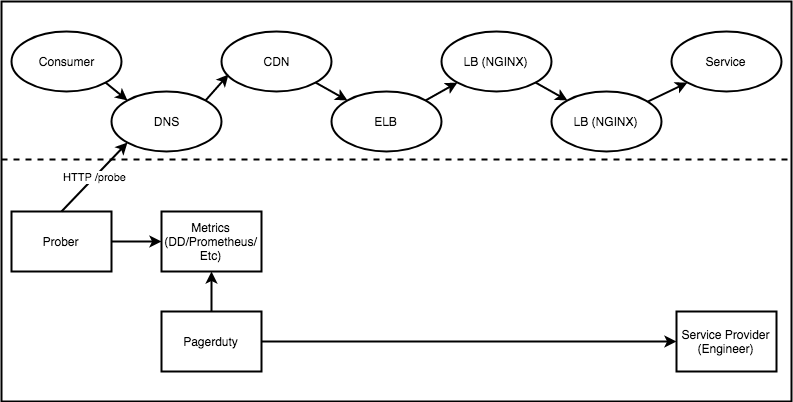

The diagram above was exported from draw.io. Its source (the exported page's mxGraphModel, read from the mxfile embedded in the PNG):
<mxGraphModel dx="1707" dy="694" grid="1" gridSize="10" guides="1" tooltips="1" connect="1" arrows="1" fold="1" page="1" pageScale="1" pageWidth="850" pageHeight="1100" math="0" shadow="0">
  <root>
    <mxCell id="0" />
    <mxCell id="1" parent="0" />
    <mxCell id="x3LN4bq1aGaw1o-7tpyV-11" value="" style="rounded=0;whiteSpace=wrap;html=1;strokeWidth=2;" vertex="1" parent="1">
      <mxGeometry x="-20" y="30" width="790" height="400" as="geometry" />
    </mxCell>
    <mxCell id="bZ2OGQMVnVDAwlNuAeu6-1" value="Consumer" style="ellipse;whiteSpace=wrap;html=1;strokeWidth=2;" parent="1" vertex="1">
      <mxGeometry x="-10" y="60" width="110" height="60" as="geometry" />
    </mxCell>
    <mxCell id="bZ2OGQMVnVDAwlNuAeu6-2" value="DNS" style="ellipse;whiteSpace=wrap;html=1;strokeWidth=2;" parent="1" vertex="1">
      <mxGeometry x="90" y="120" width="110" height="60" as="geometry" />
    </mxCell>
    <mxCell id="bZ2OGQMVnVDAwlNuAeu6-4" value="CDN" style="ellipse;whiteSpace=wrap;html=1;strokeWidth=2;" parent="1" vertex="1">
      <mxGeometry x="200" y="60" width="110" height="60" as="geometry" />
    </mxCell>
    <mxCell id="bZ2OGQMVnVDAwlNuAeu6-6" value="ELB" style="ellipse;whiteSpace=wrap;html=1;strokeWidth=2;" parent="1" vertex="1">
      <mxGeometry x="310" y="120" width="110" height="60" as="geometry" />
    </mxCell>
    <mxCell id="bZ2OGQMVnVDAwlNuAeu6-7" value="LB (NGINX)" style="ellipse;whiteSpace=wrap;html=1;strokeWidth=2;" parent="1" vertex="1">
      <mxGeometry x="420" y="60" width="110" height="60" as="geometry" />
    </mxCell>
    <mxCell id="bZ2OGQMVnVDAwlNuAeu6-8" value="LB (NGINX)" style="ellipse;whiteSpace=wrap;html=1;strokeWidth=2;" parent="1" vertex="1">
      <mxGeometry x="530" y="120" width="110" height="60" as="geometry" />
    </mxCell>
    <mxCell id="bZ2OGQMVnVDAwlNuAeu6-9" value="" style="endArrow=classic;html=1;exitX=1;exitY=1;exitDx=0;exitDy=0;entryX=0;entryY=0;entryDx=0;entryDy=0;strokeWidth=2;" parent="1" source="bZ2OGQMVnVDAwlNuAeu6-1" target="bZ2OGQMVnVDAwlNuAeu6-2" edge="1">
      <mxGeometry width="50" height="50" relative="1" as="geometry">
        <mxPoint x="-10" y="250" as="sourcePoint" />
        <mxPoint x="40" y="200" as="targetPoint" />
      </mxGeometry>
    </mxCell>
    <mxCell id="bZ2OGQMVnVDAwlNuAeu6-10" value="" style="endArrow=classic;html=1;exitX=1;exitY=0;exitDx=0;exitDy=0;entryX=0.064;entryY=0.717;entryDx=0;entryDy=0;entryPerimeter=0;strokeWidth=2;" parent="1" source="bZ2OGQMVnVDAwlNuAeu6-2" target="bZ2OGQMVnVDAwlNuAeu6-4" edge="1">
      <mxGeometry width="50" height="50" relative="1" as="geometry">
        <mxPoint x="94" y="121" as="sourcePoint" />
        <mxPoint x="116" y="139" as="targetPoint" />
      </mxGeometry>
    </mxCell>
    <mxCell id="bZ2OGQMVnVDAwlNuAeu6-12" value="" style="endArrow=classic;html=1;exitX=1;exitY=1;exitDx=0;exitDy=0;entryX=0;entryY=0;entryDx=0;entryDy=0;strokeWidth=2;" parent="1" source="bZ2OGQMVnVDAwlNuAeu6-4" target="bZ2OGQMVnVDAwlNuAeu6-6" edge="1">
      <mxGeometry width="50" height="50" relative="1" as="geometry">
        <mxPoint x="194" y="139" as="sourcePoint" />
        <mxPoint x="217" y="113" as="targetPoint" />
      </mxGeometry>
    </mxCell>
    <mxCell id="bZ2OGQMVnVDAwlNuAeu6-13" value="" style="endArrow=classic;html=1;exitX=1;exitY=0;exitDx=0;exitDy=0;entryX=0;entryY=1;entryDx=0;entryDy=0;strokeWidth=2;" parent="1" source="bZ2OGQMVnVDAwlNuAeu6-6" target="bZ2OGQMVnVDAwlNuAeu6-7" edge="1">
      <mxGeometry width="50" height="50" relative="1" as="geometry">
        <mxPoint x="204" y="149" as="sourcePoint" />
        <mxPoint x="227" y="123" as="targetPoint" />
      </mxGeometry>
    </mxCell>
    <mxCell id="bZ2OGQMVnVDAwlNuAeu6-14" value="" style="endArrow=classic;html=1;exitX=1;exitY=1;exitDx=0;exitDy=0;entryX=0;entryY=0;entryDx=0;entryDy=0;strokeWidth=2;" parent="1" source="bZ2OGQMVnVDAwlNuAeu6-7" target="bZ2OGQMVnVDAwlNuAeu6-8" edge="1">
      <mxGeometry width="50" height="50" relative="1" as="geometry">
        <mxPoint x="414" y="139" as="sourcePoint" />
        <mxPoint x="446" y="121" as="targetPoint" />
      </mxGeometry>
    </mxCell>
    <mxCell id="bZ2OGQMVnVDAwlNuAeu6-16" value="Service" style="ellipse;whiteSpace=wrap;html=1;strokeWidth=2;" parent="1" vertex="1">
      <mxGeometry x="650" y="60" width="110" height="60" as="geometry" />
    </mxCell>
    <mxCell id="bZ2OGQMVnVDAwlNuAeu6-17" value="" style="endArrow=classic;html=1;entryX=0;entryY=1;entryDx=0;entryDy=0;strokeWidth=2;" parent="1" source="bZ2OGQMVnVDAwlNuAeu6-8" target="bZ2OGQMVnVDAwlNuAeu6-16" edge="1">
      <mxGeometry width="50" height="50" relative="1" as="geometry">
        <mxPoint x="524" y="121" as="sourcePoint" />
        <mxPoint x="556" y="139" as="targetPoint" />
      </mxGeometry>
    </mxCell>
    <mxCell id="x3LN4bq1aGaw1o-7tpyV-5" value="" style="edgeStyle=orthogonalEdgeStyle;rounded=0;orthogonalLoop=1;jettySize=auto;html=1;strokeWidth=2;" edge="1" parent="1" source="x3LN4bq1aGaw1o-7tpyV-1" target="x3LN4bq1aGaw1o-7tpyV-4">
      <mxGeometry relative="1" as="geometry" />
    </mxCell>
    <mxCell id="x3LN4bq1aGaw1o-7tpyV-1" value="Prober" style="rounded=0;whiteSpace=wrap;html=1;strokeWidth=2;" vertex="1" parent="1">
      <mxGeometry x="-10" y="240" width="100" height="60" as="geometry" />
    </mxCell>
    <mxCell id="x3LN4bq1aGaw1o-7tpyV-2" value="HTTP /probe" style="endArrow=classic;html=1;entryX=0;entryY=1;entryDx=0;entryDy=0;exitX=0.5;exitY=0;exitDx=0;exitDy=0;strokeWidth=2;" edge="1" parent="1" source="x3LN4bq1aGaw1o-7tpyV-1" target="bZ2OGQMVnVDAwlNuAeu6-2">
      <mxGeometry width="50" height="50" relative="1" as="geometry">
        <mxPoint x="-10" y="370" as="sourcePoint" />
        <mxPoint x="40" y="320" as="targetPoint" />
      </mxGeometry>
    </mxCell>
    <mxCell id="x3LN4bq1aGaw1o-7tpyV-4" value="Metrics&lt;br&gt;(DD/Prometheus/&lt;br&gt;Etc)&lt;br&gt;" style="rounded=0;whiteSpace=wrap;html=1;strokeWidth=2;" vertex="1" parent="1">
      <mxGeometry x="140" y="240" width="100" height="60" as="geometry" />
    </mxCell>
    <mxCell id="x3LN4bq1aGaw1o-7tpyV-7" value="" style="edgeStyle=orthogonalEdgeStyle;rounded=0;orthogonalLoop=1;jettySize=auto;html=1;strokeWidth=2;" edge="1" parent="1" source="x3LN4bq1aGaw1o-7tpyV-6" target="x3LN4bq1aGaw1o-7tpyV-4">
      <mxGeometry relative="1" as="geometry" />
    </mxCell>
    <mxCell id="x3LN4bq1aGaw1o-7tpyV-10" value="" style="edgeStyle=orthogonalEdgeStyle;rounded=0;orthogonalLoop=1;jettySize=auto;html=1;entryX=0;entryY=0.5;entryDx=0;entryDy=0;strokeWidth=2;" edge="1" parent="1" source="x3LN4bq1aGaw1o-7tpyV-6" target="x3LN4bq1aGaw1o-7tpyV-8">
      <mxGeometry relative="1" as="geometry">
        <mxPoint x="320" y="370" as="targetPoint" />
      </mxGeometry>
    </mxCell>
    <mxCell id="x3LN4bq1aGaw1o-7tpyV-6" value="Pagerduty" style="rounded=0;whiteSpace=wrap;html=1;strokeWidth=2;" vertex="1" parent="1">
      <mxGeometry x="140" y="340" width="100" height="60" as="geometry" />
    </mxCell>
    <mxCell id="x3LN4bq1aGaw1o-7tpyV-8" value="Service Provider&lt;br&gt;(Engineer)&lt;br&gt;" style="rounded=0;whiteSpace=wrap;html=1;strokeWidth=2;" vertex="1" parent="1">
      <mxGeometry x="655" y="340" width="100" height="60" as="geometry" />
    </mxCell>
    <mxCell id="x3LN4bq1aGaw1o-7tpyV-12" value="" style="endArrow=none;dashed=1;html=1;strokeWidth=2;entryX=1;entryY=0.395;entryDx=0;entryDy=0;entryPerimeter=0;" edge="1" parent="1" target="x3LN4bq1aGaw1o-7tpyV-11">
      <mxGeometry width="50" height="50" relative="1" as="geometry">
        <mxPoint x="-20" y="188" as="sourcePoint" />
        <mxPoint x="30" y="450" as="targetPoint" />
      </mxGeometry>
    </mxCell>
  </root>
</mxGraphModel>